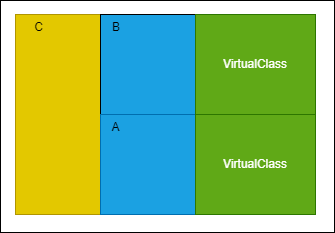

The diagram above was exported from draw.io. Its source (the exported page's mxGraphModel, read from the mxfile embedded in the PNG):
<mxGraphModel dx="641" dy="360" grid="0" gridSize="10" guides="1" tooltips="1" connect="1" arrows="1" fold="1" page="1" pageScale="1" pageWidth="827" pageHeight="1169" background="#ffffff" math="0" shadow="0">
  <root>
    <mxCell id="0" />
    <mxCell id="1" parent="0" />
    <mxCell id="5" value="" style="group" vertex="1" connectable="0" parent="1">
      <mxGeometry x="228" y="121" width="300" height="200" as="geometry" />
    </mxCell>
    <mxCell id="2" value="" style="rounded=0;whiteSpace=wrap;html=1;fillColor=#e3c800;strokeColor=#B09500;fontColor=#000000;" vertex="1" parent="5">
      <mxGeometry width="300" height="200" as="geometry" />
    </mxCell>
    <mxCell id="3" value="&lt;font color=&quot;#000000&quot;&gt;C&lt;/font&gt;" style="text;html=1;strokeColor=none;fillColor=none;align=center;verticalAlign=middle;whiteSpace=wrap;rounded=0;" vertex="1" parent="5">
      <mxGeometry width="46.94656488549618" height="25.380710659898476" as="geometry" />
    </mxCell>
    <mxCell id="8" value="" style="group;fillColor=#1ba1e2;fontColor=#ffffff;strokeColor=#006EAF;" vertex="1" connectable="0" parent="5">
      <mxGeometry x="85" width="215" height="100" as="geometry" />
    </mxCell>
    <mxCell id="9" value="" style="rounded=0;whiteSpace=wrap;html=1;strokeColor=#000000;fontColor=#000000;fillColor=none;" vertex="1" parent="8">
      <mxGeometry width="215.00000000000003" height="100" as="geometry" />
    </mxCell>
    <mxCell id="10" value="B" style="text;html=1;strokeColor=none;fillColor=none;align=center;verticalAlign=middle;whiteSpace=wrap;rounded=0;fontColor=#000000;" vertex="1" parent="8">
      <mxGeometry width="32" height="25.69" as="geometry" />
    </mxCell>
    <mxCell id="11" value="VirtualClass" style="rounded=0;whiteSpace=wrap;html=1;strokeColor=#2D7600;fontColor=#ffffff;fillColor=#60a917;" vertex="1" parent="8">
      <mxGeometry x="95" width="120" height="100" as="geometry" />
    </mxCell>
    <mxCell id="7" value="" style="group" vertex="1" connectable="0" parent="5">
      <mxGeometry x="85" y="100" width="215" height="100" as="geometry" />
    </mxCell>
    <mxCell id="4" value="" style="rounded=0;whiteSpace=wrap;html=1;strokeColor=#006EAF;fontColor=#ffffff;fillColor=#1ba1e2;" vertex="1" parent="7">
      <mxGeometry width="215.00000000000003" height="100.00000000000001" as="geometry" />
    </mxCell>
    <mxCell id="6" value="A" style="text;html=1;strokeColor=none;fillColor=none;align=center;verticalAlign=middle;whiteSpace=wrap;rounded=0;fontColor=#000000;" vertex="1" parent="7">
      <mxGeometry width="31" height="25.69" as="geometry" />
    </mxCell>
    <mxCell id="12" value="VirtualClass" style="rounded=0;whiteSpace=wrap;html=1;strokeColor=#2D7600;fontColor=#ffffff;fillColor=#60a917;" vertex="1" parent="7">
      <mxGeometry x="95" width="120" height="100" as="geometry" />
    </mxCell>
    <mxCell id="13" value="" style="rounded=0;whiteSpace=wrap;html=1;strokeColor=#000000;fontColor=#000000;fillColor=none;" vertex="1" parent="1">
      <mxGeometry x="213" y="107" width="334" height="232" as="geometry" />
    </mxCell>
  </root>
</mxGraphModel>